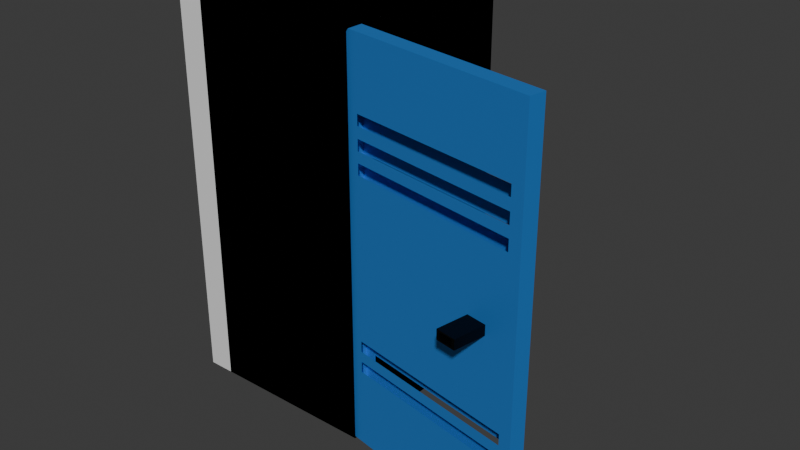 # Source: openedLocker.blend  (saved by Blender 4.0.36; exported with 4.5.12 LTS)
import bpy
from mathutils import Matrix  # noqa: F401  (used for matrix-valued properties, if any)

bpy.ops.wm.read_factory_settings(use_empty=True)
scene = bpy.context.scene
scene.name = 'Scene'

# ---- collections
col_collection = bpy.data.collections.new('Collection'); scene.collection.children.link(col_collection)

# ---- materials (node trees are filled in below, after node groups)
mat_material_001 = bpy.data.materials.new('Material.001')
mat_material_001.use_transparent_shadow = False
mat_material_002 = bpy.data.materials.new('Material.002')
mat_material_002.use_transparent_shadow = False
mat_material_003 = bpy.data.materials.new('Material.003')
mat_material_003.use_transparent_shadow = False

# ---- material node trees
mat_material_001.use_nodes = True; mat_material_001.node_tree.nodes.clear()
_N = mat_material_001.node_tree.nodes; _L = mat_material_001.node_tree.links
n0 = _N.new('ShaderNodeBsdfPrincipled'); n0.name = 'Principled BSDF'; n0.location = (10, 300)
n0.inputs[0].default_value = (0.0347, 0.27, 0.8005, 1.0)
n0.inputs[1].default_value = 0.4016
n0.inputs[3].default_value = 1.45
n1 = _N.new('ShaderNodeOutputMaterial'); n1.name = 'Material Output'; n1.location = (300, 300)
_L.new(n0.outputs[0], n1.inputs[0])
n1.is_active_output = True
mat_material_002.use_nodes = True; mat_material_002.node_tree.nodes.clear()
_N = mat_material_002.node_tree.nodes; _L = mat_material_002.node_tree.links
n0 = _N.new('ShaderNodeBsdfPrincipled'); n0.name = 'Principled BSDF'; n0.location = (10, 300)
n0.inputs[0].default_value = (0.0, 0.0, 0.0, 1.0)
n0.inputs[1].default_value = 0.5354
n0.inputs[3].default_value = 1.45
n1 = _N.new('ShaderNodeOutputMaterial'); n1.name = 'Material Output'; n1.location = (300, 300)
_L.new(n0.outputs[0], n1.inputs[0])
n1.is_active_output = True
mat_material_003.use_nodes = True; mat_material_003.node_tree.nodes.clear()
_N = mat_material_003.node_tree.nodes; _L = mat_material_003.node_tree.links
n0 = _N.new('ShaderNodeBsdfPrincipled'); n0.name = 'Principled BSDF'; n0.location = (10, 300)
n0.inputs[3].default_value = 1.45
n1 = _N.new('ShaderNodeOutputMaterial'); n1.name = 'Material Output'; n1.location = (300, 300)
_L.new(n0.outputs[0], n1.inputs[0])
n1.is_active_output = True

# ---- world
world_world = bpy.data.worlds.new('World'); scene.world = world_world
world_world.use_nodes = True; world_world.node_tree.nodes.clear()
_N = world_world.node_tree.nodes; _L = world_world.node_tree.links
n0 = _N.new('ShaderNodeOutputWorld'); n0.name = 'World Output'; n0.location = (300, 300)
n1 = _N.new('ShaderNodeBackground'); n1.name = 'Background'; n1.location = (10, 300)
n1.inputs[0].default_value = (0.05088, 0.05088, 0.05088, 1.0)
_L.new(n1.outputs[0], n0.inputs[0])
n0.is_active_output = True
world_world.color = (0.05088, 0.05088, 0.05088)
world_world.use_sun_shadow = False
world_world.sun_shadow_jitter_overblur = 0.0

# ---- meshes
me_cube_003 = bpy.data.meshes.new('Cube.003')
me_cube_003.from_pydata([(-1.0, -0.8742, -0.8742), (-1.0, -0.8742, 0.8742), (-1.0, 0.8742, -0.8742), (-1.0, 0.8742, 0.8742), (1.0, -0.8742, -0.8742), (1.0, -0.8742, 0.8742), (1.0, 0.8742, -0.8742), (1.0, 0.8742, 0.8742), (-1.0, 1.0, -1.0), (-1.0, -1.0, -1.0), (-1.0, -1.0, 1.0), (-1.0, 1.0, 1.0), (1.0, 1.0, 1.0), (1.0, 1.0, -1.0), (1.0, -1.0, -1.0), (1.0, -1.0, 1.0), (-1.0, -1.0, 0.0), (-1.0, 1.0, 0.0), (1.0, 1.0, 0.0), (1.0, -1.0, 0.0), (-1.0, -0.8742, 0.0), (-1.0, 0.8742, 0.0), (1.0, 0.8742, 0.0), (1.0, -0.8742, 0.0), (-1.0, -1.0, 0.5), (-1.0, -0.8742, 0.4371), (-1.0, 1.0, 0.5), (1.0, 1.0, 0.5), (1.0, -1.0, 0.5), (-1.0, 0.8742, 0.4371), (1.0, 0.8742, 0.4371), (1.0, -0.8742, 0.4371), (-1.0, 1.0, 0.25), (1.0, 1.0, 0.25), (1.0, -1.0, 0.25), (-1.0, 0.8742, 0.2186), (1.0, 0.8742, 0.2186), (1.0, -0.8742, 0.2186), (-1.0, -1.0, 0.25), (-1.0, -0.8742, 0.2186), (-1.0, -1.0, 0.75), (-1.0, -0.8742, 0.6557), (-1.0, 1.0, 0.75), (1.0, 1.0, 0.75), (1.0, -1.0, 0.75), (-1.0, 0.8742, 0.6557), (1.0, 0.8742, 0.6557), (1.0, -0.8742, 0.6557), (-1.0, 1.0, 0.625), (1.0, 1.0, 0.625), (1.0, -1.0, 0.625), (-1.0, 0.8742, 0.5464), (1.0, 0.8742, 0.5464), (1.0, -0.8742, 0.5464), (-1.0, -1.0, 0.625), (-1.0, -0.8742, 0.5464), (-1.0, -1.0, 0.375), (-1.0, -0.8742, 0.3278), (-1.0, 1.0, 0.375), (1.0, 1.0, 0.375), (1.0, -1.0, 0.375), (-1.0, 0.8742, 0.3278), (1.0, 0.8742, 0.3278), (1.0, -0.8742, 0.3278), (-1.0, -1.0, 0.4375), (-1.0, -0.8742, 0.3825), (-1.0, 1.0, 0.4375), (1.0, 1.0, 0.4375), (1.0, -1.0, 0.4375), (-1.0, 0.8742, 0.3825), (1.0, 0.8742, 0.3825), (1.0, -0.8742, 0.3825), (-1.0, 1.0, 0.5625), (1.0, 1.0, 0.5625), (1.0, -1.0, 0.5625), (-1.0, 0.8742, 0.4918), (1.0, 0.8742, 0.4918), (1.0, -0.8742, 0.4918), (-1.0, -1.0, 0.5625), (-1.0, -0.8742, 0.4918), (-1.0, -1.0, 0.6901), (-1.0, -0.8742, 0.6033), (-1.0, 1.0, 0.6901), (1.0, 1.0, 0.6901), (1.0, -1.0, 0.6901), (-1.0, 0.8742, 0.6033), (1.0, 0.8742, 0.6033), (1.0, -0.8742, 0.6033), (-1.0, 1.0, -0.5), (1.0, 1.0, -0.5), (1.0, -1.0, -0.5), (-1.0, 0.8742, -0.4371), (1.0, 0.8742, -0.4371), (1.0, -0.8742, -0.4371), (-1.0, -1.0, -0.5), (-1.0, -0.8742, -0.4371), (-1.0, 1.0, -0.75), (1.0, 1.0, -0.75), (1.0, -1.0, -0.75), (-1.0, 0.8742, -0.6557), (1.0, 0.8742, -0.6557), (1.0, -0.8742, -0.6557), (-1.0, -1.0, -0.75), (-1.0, -0.8742, -0.6557), (-1.0, -1.0, -0.625), (-1.0, -0.8742, -0.5464), (-1.0, 1.0, -0.625), (1.0, 1.0, -0.625), (1.0, -1.0, -0.625), (-1.0, 0.8742, -0.5464), (1.0, 0.8742, -0.5464), (1.0, -0.8742, -0.5464), (-1.0, 1.0, -0.6875), (1.0, 1.0, -0.6875), (1.0, -1.0, -0.6875), (-1.0, 0.8742, -0.601), (1.0, 0.8742, -0.601), (1.0, -0.8742, -0.601), (-1.0, -1.0, -0.6875), (-1.0, -0.8742, -0.601), (-1.0, -1.0, -0.5625), (-1.0, -0.8742, -0.4918), (-1.0, 1.0, -0.5625), (1.0, 1.0, -0.5625), (1.0, -1.0, -0.5625), (-1.0, 0.8742, -0.4918), (1.0, 0.8742, -0.4918), (1.0, -0.8742, -0.4918), (0.02801, 0.4735, -0.025), (0.02801, 0.4735, 0.025), (0.02801, 0.6735, -0.025), (0.02801, 0.6735, 0.025), (5.028, 0.5051, -0.01712), (5.028, 0.5051, 0.01712), (5.028, 0.642, -0.01712), (5.028, 0.642, 0.01712), (5.028, 0.6735, 0.025), (5.028, 0.6735, -0.025), (5.028, 0.4735, -0.025), (5.028, 0.4735, 0.025), (1.772, 0.642, 0.01712), (1.772, 0.642, -0.01712), (1.772, 0.5051, -0.01712), (1.772, 0.5051, 0.01712)], [], [(41, 1, 3, 45), (42, 11, 12, 43), (46, 7, 5, 47), (44, 15, 10, 40), (8, 13, 14, 9), (12, 11, 10, 15), (0, 2, 8, 9), (103, 0, 9, 102), (3, 1, 10, 11), (45, 3, 11, 42), (100, 6, 13, 97), (6, 4, 14, 13), (5, 7, 12, 15), (47, 5, 15, 44), (93, 23, 19, 90), (36, 22, 18, 33), (91, 21, 17, 88), (39, 20, 16, 38), (90, 19, 16, 94), (92, 22, 23, 93), (88, 17, 18, 89), (95, 20, 21, 91), (79, 25, 24, 78), (76, 30, 27, 73), (71, 31, 28, 68), (69, 29, 26, 66), (68, 28, 24, 64), (66, 26, 27, 67), (20, 39, 35, 21), (17, 32, 33, 18), (22, 36, 37, 23), (19, 34, 38, 16), (21, 35, 32, 17), (23, 37, 34, 19), (57, 39, 38, 56), (62, 36, 33, 59), (7, 46, 43, 12), (1, 41, 40, 10), (87, 47, 44, 84), (85, 45, 42, 82), (84, 44, 40, 80), (82, 42, 43, 83), (72, 48, 49, 73), (74, 50, 54, 78), (75, 51, 48, 72), (77, 53, 50, 74), (86, 52, 49, 83), (81, 55, 54, 80), (70, 62, 59, 67), (65, 57, 56, 64), (39, 57, 61, 35), (32, 58, 59, 33), (36, 62, 63, 37), (34, 60, 56, 38), (35, 61, 58, 32), (37, 63, 60, 34), (25, 65, 64, 24), (30, 70, 67, 27), (57, 65, 69, 61), (58, 66, 67, 59), (62, 70, 71, 63), (60, 68, 64, 56), (61, 69, 66, 58), (63, 71, 68, 60), (31, 77, 74, 28), (29, 75, 72, 26), (28, 74, 78, 24), (30, 76, 77, 31), (26, 72, 73, 27), (25, 79, 75, 29), (52, 76, 73, 49), (55, 79, 78, 54), (41, 81, 80, 40), (46, 86, 83, 43), (55, 81, 85, 51), (48, 82, 83, 49), (52, 86, 87, 53), (50, 84, 80, 54), (51, 85, 82, 48), (53, 87, 84, 50), (122, 88, 89, 123), (124, 90, 94, 120), (125, 91, 88, 122), (127, 93, 90, 124), (22, 92, 89, 18), (20, 95, 94, 16), (4, 101, 98, 14), (2, 99, 96, 8), (14, 98, 102, 9), (6, 100, 101, 4), (8, 96, 97, 13), (0, 103, 99, 2), (116, 100, 97, 113), (119, 103, 102, 118), (121, 105, 104, 120), (126, 110, 107, 123), (117, 111, 108, 114), (115, 109, 106, 112), (114, 108, 104, 118), (112, 106, 107, 113), (103, 119, 115, 99), (96, 112, 113, 97), (100, 116, 117, 101), (98, 114, 118, 102), (99, 115, 112, 96), (101, 117, 114, 98), (105, 119, 118, 104), (110, 116, 113, 107), (92, 126, 123, 89), (95, 121, 120, 94), (111, 127, 124, 108), (109, 125, 122, 106), (108, 124, 120, 104), (110, 126, 127, 111), (106, 122, 123, 107), (105, 121, 125, 109), (128, 129, 131, 130), (130, 131, 136, 137), (135, 133, 143, 140), (138, 139, 129, 128), (130, 137, 138, 128), (136, 131, 129, 139), (135, 134, 137, 136), (134, 132, 138, 137), (133, 135, 136, 139), (132, 133, 139, 138), (141, 140, 143, 142), (134, 135, 140, 141), (133, 132, 142, 143), (132, 134, 141, 142)])
me_cube_003.polygons.foreach_set('material_index', [0, 0, 0, 0, 0, 0, 0, 0, 0, 0, 0, 0, 0, 0, 0, 0, 0, 0, 0, 0, 0, 0, 0, 0, 0, 0, 0, 0, 0, 0, 0, 0, 0, 0, 0, 0, 0, 0, 0, 0, 0, 0, 0, 0, 0, 0, 0, 0, 0, 0, 0, 0, 0, 0, 0, 0, 0, 0, 0, 0, 0, 0, 0, 0, 0, 0, 0, 0, 0, 0, 0, 0, 0, 0, 0, 0, 0, 0, 0, 0, 0, 0, 0, 0, 0, 0, 0, 0, 0, 0, 0, 0, 0, 0, 0, 0, 0, 0, 0, 0, 0, 0, 0, 0, 0, 0, 0, 0, 0, 0, 0, 0, 0, 0, 0, 0, 1, 1, 1, 1, 1, 1, 1, 1, 1, 1, 1, 1, 1, 1])
_uv = me_cube_003.uv_layers.new(name='UVMap')
_uv.uv.foreach_set('vector', [0.582, 0.01572, 0.6093, 0.01572, 0.6093, 0.2343, 0.582, 0.2343, 0.5938, 0.25, 0.625, 0.25, 0.625, 0.5, 0.5938, 0.5, 0.582, 0.5157, 0.6093, 0.5157, 0.6093, 0.7343, 0.582, 0.7343, 0.5938, 0.75, 0.625, 0.75, 0.625, 1.0, 0.5938, 1.0, 0.125, 0.5, 0.375, 0.5, 0.375, 0.75, 0.125, 0.75, 0.625, 0.5, 0.875, 0.5, 0.875, 0.75, 0.625, 0.75, 0.3907, 0.01572, 0.3907, 0.2343, 0.375, 0.25, 0.375, 0.0, 0.418, 0.01572, 0.3907, 0.01572, 0.375, 0.0, 0.4062, 0.0, 0.6093, 0.2343, 0.6093, 0.01572, 0.625, 0.0, 0.625, 0.25, 0.582, 0.2343, 0.6093, 0.2343, 0.625, 0.25, 0.5938, 0.25, 0.418, 0.5157, 0.3907, 0.5157, 0.375, 0.5, 0.4062, 0.5, 0.3907, 0.5157, 0.3907, 0.7343, 0.375, 0.75, 0.375, 0.5, 0.6093, 0.7343, 0.6093, 0.5157, 0.625, 0.5, 0.625, 0.75, 0.582, 0.7343, 0.6093, 0.7343, 0.625, 0.75, 0.5938, 0.75, 0.4454, 0.7343, 0.5, 0.7343, 0.5, 0.75, 0.4375, 0.75, 0.5273, 0.5157, 0.5, 0.5157, 0.5, 0.5, 0.5312, 0.5, 0.4454, 0.2343, 0.5, 0.2343, 0.5, 0.25, 0.4375, 0.25, 0.5273, 0.01572, 0.5, 0.01572, 0.5, 0.0, 0.5312, 0.0, 0.4375, 0.75, 0.5, 0.75, 0.5, 1.0, 0.4375, 1.0, 0.4454, 0.5157, 0.5, 0.5157, 0.5, 0.7343, 0.4454, 0.7343, 0.4375, 0.25, 0.5, 0.25, 0.5, 0.5, 0.4375, 0.5, 0.4454, 0.01572, 0.5, 0.01572, 0.5, 0.2343, 0.4454, 0.2343, 0.5615, 0.01572, 0.5546, 0.01572, 0.5625, 0.0, 0.5703, 0.0, 0.5615, 0.5157, 0.5546, 0.5157, 0.5625, 0.5, 0.5703, 0.5, 0.5478, 0.7343, 0.5546, 0.7343, 0.5625, 0.75, 0.5547, 0.75, 0.5478, 0.2343, 0.5546, 0.2343, 0.5625, 0.25, 0.5547, 0.25, 0.5547, 0.75, 0.5625, 0.75, 0.5625, 1.0, 0.5547, 1.0, 0.5547, 0.25, 0.5625, 0.25, 0.5625, 0.5, 0.5547, 0.5, 0.5, 0.01572, 0.5273, 0.01572, 0.5273, 0.2343, 0.5, 0.2343, 0.5, 0.25, 0.5312, 0.25, 0.5312, 0.5, 0.5, 0.5, 0.5, 0.5157, 0.5273, 0.5157, 0.5273, 0.7343, 0.5, 0.7343, 0.5, 0.75, 0.5312, 0.75, 0.5312, 1.0, 0.5, 1.0, 0.5, 0.2343, 0.5273, 0.2343, 0.5312, 0.25, 0.5, 0.25, 0.5, 0.7343, 0.5273, 0.7343, 0.5312, 0.75, 0.5, 0.75, 0.541, 0.01572, 0.5273, 0.01572, 0.5312, 0.0, 0.5469, 0.0, 0.541, 0.5157, 0.5273, 0.5157, 0.5312, 0.5, 0.5469, 0.5, 0.6093, 0.5157, 0.582, 0.5157, 0.5938, 0.5, 0.625, 0.5, 0.6093, 0.01572, 0.582, 0.01572, 0.5937, 0.0, 0.625, 0.0, 0.5754, 0.7343, 0.582, 0.7343, 0.5938, 0.75, 0.5863, 0.75, 0.5754, 0.2343, 0.582, 0.2343, 0.5938, 0.25, 0.5863, 0.25, 0.5863, 0.75, 0.5938, 0.75, 0.5938, 1.0, 0.5863, 1.0, 0.5863, 0.25, 0.5938, 0.25, 0.5938, 0.5, 0.5863, 0.5, 0.5703, 0.25, 0.5781, 0.25, 0.5781, 0.5, 0.5703, 0.5, 0.5703, 0.75, 0.5781, 0.75, 0.5781, 1.0, 0.5703, 1.0, 0.5615, 0.2343, 0.5683, 0.2343, 0.5781, 0.25, 0.5703, 0.25, 0.5615, 0.7343, 0.5683, 0.7343, 0.5781, 0.75, 0.5703, 0.75, 0.5754, 0.5157, 0.5683, 0.5157, 0.5781, 0.5, 0.5863, 0.5, 0.5754, 0.01572, 0.5683, 0.01572, 0.5781, 0.0, 0.5863, 0.0, 0.5478, 0.5157, 0.541, 0.5157, 0.5469, 0.5, 0.5547, 0.5, 0.5478, 0.01572, 0.541, 0.01572, 0.5469, 0.0, 0.5547, 0.0, 0.5273, 0.01572, 0.541, 0.01572, 0.541, 0.2343, 0.5273, 0.2343, 0.5312, 0.25, 0.5469, 0.25, 0.5469, 0.5, 0.5312, 0.5, 0.5273, 0.5157, 0.541, 0.5157, 0.541, 0.7343, 0.5273, 0.7343, 0.5312, 0.75, 0.5469, 0.75, 0.5469, 1.0, 0.5312, 1.0, 0.5273, 0.2343, 0.541, 0.2343, 0.5469, 0.25, 0.5312, 0.25, 0.5273, 0.7343, 0.541, 0.7343, 0.5469, 0.75, 0.5312, 0.75, 0.5546, 0.01572, 0.5478, 0.01572, 0.5547, 0.0, 0.5625, 0.0, 0.5546, 0.5157, 0.5478, 0.5157, 0.5547, 0.5, 0.5625, 0.5, 0.541, 0.01572, 0.5478, 0.01572, 0.5478, 0.2343, 0.541, 0.2343, 0.5469, 0.25, 0.5547, 0.25, 0.5547, 0.5, 0.5469, 0.5, 0.541, 0.5157, 0.5478, 0.5157, 0.5478, 0.7343, 0.541, 0.7343, 0.5469, 0.75, 0.5547, 0.75, 0.5547, 1.0, 0.5469, 1.0, 0.541, 0.2343, 0.5478, 0.2343, 0.5547, 0.25, 0.5469, 0.25, 0.541, 0.7343, 0.5478, 0.7343, 0.5547, 0.75, 0.5469, 0.75, 0.5546, 0.7343, 0.5615, 0.7343, 0.5703, 0.75, 0.5625, 0.75, 0.5546, 0.2343, 0.5615, 0.2343, 0.5703, 0.25, 0.5625, 0.25, 0.5625, 0.75, 0.5703, 0.75, 0.5703, 1.0, 0.5625, 1.0, 0.5546, 0.5157, 0.5615, 0.5157, 0.5615, 0.7343, 0.5546, 0.7343, 0.5625, 0.25, 0.5703, 0.25, 0.5703, 0.5, 0.5625, 0.5, 0.5546, 0.01572, 0.5615, 0.01572, 0.5615, 0.2343, 0.5546, 0.2343, 0.5683, 0.5157, 0.5615, 0.5157, 0.5703, 0.5, 0.5781, 0.5, 0.5683, 0.01572, 0.5615, 0.01572, 0.5703, 0.0, 0.5781, 0.0, 0.582, 0.01572, 0.5754, 0.01572, 0.5863, 0.0, 0.5937, 0.0, 0.582, 0.5157, 0.5754, 0.5157, 0.5863, 0.5, 0.5938, 0.5, 0.5683, 0.01572, 0.5754, 0.01572, 0.5754, 0.2343, 0.5683, 0.2343, 0.5781, 0.25, 0.5863, 0.25, 0.5863, 0.5, 0.5781, 0.5, 0.5683, 0.5157, 0.5754, 0.5157, 0.5754, 0.7343, 0.5683, 0.7343, 0.5781, 0.75, 0.5863, 0.75, 0.5863, 1.0, 0.5781, 1.0, 0.5683, 0.2343, 0.5754, 0.2343, 0.5863, 0.25, 0.5781, 0.25, 0.5683, 0.7343, 0.5754, 0.7343, 0.5863, 0.75, 0.5781, 0.75, 0.4297, 0.25, 0.4375, 0.25, 0.4375, 0.5, 0.4297, 0.5, 0.4297, 0.75, 0.4375, 0.75, 0.4375, 1.0, 0.4297, 1.0, 0.4385, 0.2343, 0.4454, 0.2343, 0.4375, 0.25, 0.4297, 0.25, 0.4385, 0.7343, 0.4454, 0.7343, 0.4375, 0.75, 0.4297, 0.75, 0.5, 0.5157, 0.4454, 0.5157, 0.4375, 0.5, 0.5, 0.5, 0.5, 0.01572, 0.4454, 0.01572, 0.4375, 0.0, 0.5, 0.0, 0.3907, 0.7343, 0.418, 0.7343, 0.4062, 0.75, 0.375, 0.75, 0.3907, 0.2343, 0.418, 0.2343, 0.4062, 0.25, 0.375, 0.25, 0.375, 0.75, 0.4062, 0.75, 0.4062, 1.0, 0.375, 1.0, 0.3907, 0.5157, 0.418, 0.5157, 0.418, 0.7343, 0.3907, 0.7343, 0.375, 0.25, 0.4062, 0.25, 0.4062, 0.5, 0.375, 0.5, 0.3907, 0.01572, 0.418, 0.01572, 0.418, 0.2343, 0.3907, 0.2343, 0.4249, 0.5157, 0.418, 0.5157, 0.4062, 0.5, 0.4141, 0.5, 0.4249, 0.01572, 0.418, 0.01572, 0.4062, 0.0, 0.4141, 0.0, 0.4385, 0.01572, 0.4317, 0.01572, 0.4219, 0.0, 0.4297, 0.0, 0.4385, 0.5157, 0.4317, 0.5157, 0.4219, 0.5, 0.4297, 0.5, 0.4249, 0.7343, 0.4317, 0.7343, 0.4219, 0.75, 0.4141, 0.75, 0.4249, 0.2343, 0.4317, 0.2343, 0.4219, 0.25, 0.4141, 0.25, 0.4141, 0.75, 0.4219, 0.75, 0.4219, 1.0, 0.4141, 1.0, 0.4141, 0.25, 0.4219, 0.25, 0.4219, 0.5, 0.4141, 0.5, 0.418, 0.01572, 0.4249, 0.01572, 0.4249, 0.2343, 0.418, 0.2343, 0.4062, 0.25, 0.4141, 0.25, 0.4141, 0.5, 0.4062, 0.5, 0.418, 0.5157, 0.4249, 0.5157, 0.4249, 0.7343, 0.418, 0.7343, 0.4062, 0.75, 0.4141, 0.75, 0.4141, 1.0, 0.4062, 1.0, 0.418, 0.2343, 0.4249, 0.2343, 0.4141, 0.25, 0.4062, 0.25, 0.418, 0.7343, 0.4249, 0.7343, 0.4141, 0.75, 0.4062, 0.75, 0.4317, 0.01572, 0.4249, 0.01572, 0.4141, 0.0, 0.4219, 0.0, 0.4317, 0.5157, 0.4249, 0.5157, 0.4141, 0.5, 0.4219, 0.5, 0.4454, 0.5157, 0.4385, 0.5157, 0.4297, 0.5, 0.4375, 0.5, 0.4454, 0.01572, 0.4385, 0.01572, 0.4297, 0.0, 0.4375, 0.0, 0.4317, 0.7343, 0.4385, 0.7343, 0.4297, 0.75, 0.4219, 0.75, 0.4317, 0.2343, 0.4385, 0.2343, 0.4297, 0.25, 0.4219, 0.25, 0.4219, 0.75, 0.4297, 0.75, 0.4297, 1.0, 0.4219, 1.0, 0.4317, 0.5157, 0.4385, 0.5157, 0.4385, 0.7343, 0.4317, 0.7343, 0.4219, 0.25, 0.4297, 0.25, 0.4297, 0.5, 0.4219, 0.5, 0.4317, 0.01572, 0.4385, 0.01572, 0.4385, 0.2343, 0.4317, 0.2343, 0.375, 0.0, 0.625, 0.0, 0.625, 0.25, 0.375, 0.25, 0.375, 0.25, 0.625, 0.25, 0.625, 0.5, 0.375, 0.5, 0.5856, 0.5394, 0.5856, 0.7106, 0.5856, 0.7106, 0.5856, 0.5394, 0.375, 0.75, 0.625, 0.75, 0.625, 1.0, 0.375, 1.0, 0.125, 0.5, 0.375, 0.5, 0.375, 0.75, 0.125, 0.75, 0.625, 0.5, 0.875, 0.5, 0.875, 0.75, 0.625, 0.75, 0.5856, 0.5394, 0.4144, 0.5394, 0.375, 0.5, 0.625, 0.5, 0.4144, 0.5394, 0.4144, 0.7106, 0.375, 0.75, 0.375, 0.5, 0.5856, 0.7106, 0.5856, 0.5394, 0.625, 0.5, 0.625, 0.75, 0.4144, 0.7106, 0.5856, 0.7106, 0.625, 0.75, 0.375, 0.75, 0.4144, 0.5394, 0.5856, 0.5394, 0.5856, 0.7106, 0.4144, 0.7106, 0.4144, 0.5394, 0.5856, 0.5394, 0.5856, 0.5394, 0.4144, 0.5394, 0.5856, 0.7106, 0.4144, 0.7106, 0.4144, 0.7106, 0.5856, 0.7106, 0.4144, 0.7106, 0.4144, 0.5394, 0.4144, 0.5394, 0.4144, 0.7106])
me_cube_003.materials.append(mat_material_001)
me_cube_003.materials.append(mat_material_002)
me_cube_003.update()
me_cube_002 = bpy.data.meshes.new('Cube.002')
me_cube_002.from_pydata([(-1.0, -1.0, -1.0), (-1.0, -1.0, 1.0), (-1.0, 1.0, -1.0), (-1.0, 1.0, 1.0), (1.0, -1.0, -1.0), (1.0, -1.0, 1.0), (1.0, 1.0, -1.0), (1.0, 1.0, 1.0), (1.0, 1.0, 1.0), (1.0, 1.0, -1.0), (1.0, -1.0, -1.0), (1.0, -1.0, 1.0), (-0.7282, 1.0, 1.0), (-0.7282, 1.0, -1.0), (-0.7282, -1.0, -1.0), (-0.7282, -1.0, 1.0)], [], [(0, 1, 3, 2), (2, 3, 7, 6), (5, 4, 10, 11), (4, 5, 1, 0), (2, 6, 4, 0), (7, 3, 1, 5), (10, 9, 13, 14), (4, 6, 9, 10), (7, 5, 11, 8), (6, 7, 8, 9), (13, 12, 15, 14), (8, 11, 15, 12), (9, 8, 12, 13), (11, 10, 14, 15)])
_uv = me_cube_002.uv_layers.new(name='UVMap')
_uv.uv.foreach_set('vector', [0.375, 0.0, 0.625, 0.0, 0.625, 0.25, 0.375, 0.25, 0.375, 0.25, 0.625, 0.25, 0.625, 0.5, 0.375, 0.5, 0.625, 0.75, 0.375, 0.75, 0.375, 0.75, 0.625, 0.75, 0.375, 0.75, 0.625, 0.75, 0.625, 1.0, 0.375, 1.0, 0.125, 0.5, 0.375, 0.5, 0.375, 0.75, 0.125, 0.75, 0.625, 0.5, 0.875, 0.5, 0.875, 0.75, 0.625, 0.75, 0.375, 0.75, 0.375, 0.5, 0.375, 0.5, 0.375, 0.75, 0.375, 0.75, 0.375, 0.5, 0.375, 0.5, 0.375, 0.75, 0.625, 0.5, 0.625, 0.75, 0.625, 0.75, 0.625, 0.5, 0.375, 0.5, 0.625, 0.5, 0.625, 0.5, 0.375, 0.5, 0.375, 0.5, 0.625, 0.5, 0.625, 0.75, 0.375, 0.75, 0.625, 0.5, 0.625, 0.75, 0.625, 0.75, 0.625, 0.5, 0.375, 0.5, 0.625, 0.5, 0.625, 0.5, 0.375, 0.5, 0.625, 0.75, 0.375, 0.75, 0.375, 0.75, 0.625, 0.75])
me_cube_002.materials.append(mat_material_003)
me_cube_002.update()

# ---- objects
ob_cube_001 = bpy.data.objects.new('Cube.001', me_cube_003)
ob_cube = bpy.data.objects.new('Cube', me_cube_002)

# ---- transforms, parenting, visibility, modifiers, constraints
ob_cube_001.location = (0.493, -0.2664, 0.0)
ob_cube_001.rotation_euler = (0.0, -0.0, -1.745)
ob_cube_001.scale = (0.02, 0.25, 0.5)
ob_cube.location = (0.0, 0.0, 0.0)
ob_cube.scale = (0.25, 0.25, 0.5)

# ---- collection membership
col_collection.objects.link(ob_cube_001)
col_collection.objects.link(ob_cube)

# ---- scene / render settings (as saved in the file)
scene.frame_start = 1; scene.frame_end = 250; scene.frame_set(1)
scene.render.engine = 'BLENDER_EEVEE_NEXT'
scene.cycles.sampling_pattern = 'TABULATED_SOBOL'
bpy.context.view_layer.update()

# ---- added for rendering (the .blend has no active camera and no usable light): camera, sun
cam_auto = bpy.data.cameras.new('AutoCamera')
cam_auto.lens = 50.0
cam_auto.sensor_width = 36.0
cam_auto.clip_end = 1000.0
ob_auto_camera = bpy.data.objects.new('AutoCamera', cam_auto)
scene.collection.objects.link(ob_auto_camera)
ob_auto_camera.location = (1.68555, -1.80646, 1.15135)
ob_auto_camera.rotation_euler = (1.09748, -7.21219e-08, 0.694738)
scene.camera = ob_auto_camera
light_auto_sun = bpy.data.lights.new('AutoSun', 'SUN')
light_auto_sun.energy = 3.0
light_auto_sun.angle = 0.0523599
ob_auto_sun = bpy.data.objects.new('AutoSun', light_auto_sun)
scene.collection.objects.link(ob_auto_sun)
ob_auto_sun.rotation_euler = (0.872665, 0.174533, 0.523599)
bpy.context.view_layer.update()
